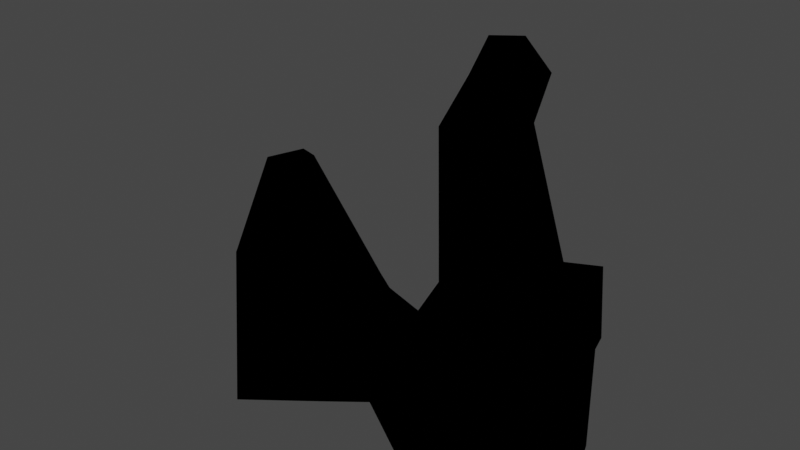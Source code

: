 # Source: TwnObj_Village_HatenoRock_A_03_Far.blend  (saved by Blender 3.6.11; exported with 4.5.12 LTS)
import bpy
from mathutils import Matrix  # noqa: F401  (used for matrix-valued properties, if any)

bpy.ops.wm.read_factory_settings(use_empty=True)
scene = bpy.context.scene
scene.name = 'Scene'

# ---- collections
col_twnobj_village_hatenorock_a_03_far = bpy.data.collections.new('TwnObj_Village_HatenoRock_A_03_Far'); scene.collection.children.link(col_twnobj_village_hatenorock_a_03_far)

# ---- images (referenced by path relative to the original .blend; pixels are not part of the script)
import os
ASSET_DIR = os.environ.get("B2B_ASSET_DIR", "")  # directory of the original .blend (textures are referenced by path, not embedded)
HERE = os.path.dirname(os.path.abspath(__file__))  # packed textures are extracted next to this script under _unpacked/

def load_image(name, relpath, width, height, colorspace="sRGB"):
    """Load a texture the original file referenced (path relative to the .blend, or extracted next to this script)."""
    p = next((c for c in (os.path.join(HERE, relpath), os.path.join(ASSET_DIR, relpath)) if relpath and os.path.exists(c)), "")
    if p:
        img = bpy.data.images.load(p, check_existing=True)
        img.name = name
    else:  # same state as the original file: an image datablock whose file is absent (Cycles renders it pink)
        img = bpy.data.images.new(name, width, height)
        img.source = "FILE"
        img.filepath = "//" + (relpath or name)
    img.colorspace_settings.name = colorspace
    return img
img_far_twnobj_village_hatenorock_a_03_alb_png = load_image('Far_TwnObj_Village_HatenoRock_A_03_Alb.png', 'Far_TwnObj_Village_HatenoRock_A_03_Alb.png', 1024, 1024, 'sRGB')

# ---- materials (node trees are filled in below, after node groups)
mat_far_twnobj_village_hatenorock_a_03 = bpy.data.materials.new('Far_TwnObj_Village_HatenoRock_A_03')
mat_far_twnobj_village_hatenorock_a_03.use_transparent_shadow = False

# ---- material node trees
mat_far_twnobj_village_hatenorock_a_03.use_nodes = True; mat_far_twnobj_village_hatenorock_a_03.node_tree.nodes.clear()
_N = mat_far_twnobj_village_hatenorock_a_03.node_tree.nodes; _L = mat_far_twnobj_village_hatenorock_a_03.node_tree.links
n0 = _N.new('ShaderNodeOutputMaterial'); n0.name = 'Material Output'; n0.location = (300, 300)
n1 = _N.new('ShaderNodeTexImage'); n1.name = 'Image Texture'; n1.location = (-300, 300)
n1.label = 'Base Color'
n1.image = img_far_twnobj_village_hatenorock_a_03_alb_png
n2 = _N.new('ShaderNodeGroup'); n2.name = 'SharedBSDF'; n2.location = (0, 300)
n2.label = 'SharedBSDF'
n2.node_tree = None
n3 = _N.new('ShaderNodeOutputMaterial'); n3.name = 'Material Output.001'; n3.location = (300, 150)
n3.target = 'CYCLES'
n4 = _N.new('ShaderNodeBsdfPrincipled'); n4.name = 'Principled BSDF'; n4.location = (0, 0)
n4.distribution = 'GGX'
n4.subsurface_method = 'RANDOM_WALK_SKIN'
n4.inputs[3].default_value = 1.45
n4.inputs[27].default_value = (0.0, 0.0, 0.0, 1.0)
n4.inputs[28].default_value = 1.0
n5 = _N.new('ShaderNodeNormalMap'); n5.name = 'Normal Map'; n5.location = (0, 0)
n6 = _N.new('ShaderNodeBsdfPrincipled'); n6.name = 'Principled BSDF.001'; n6.location = (0, 0)
n6.distribution = 'GGX'
n6.subsurface_method = 'RANDOM_WALK_SKIN'
n6.inputs[3].default_value = 1.45
n6.inputs[27].default_value = (0.0, 0.0, 0.0, 1.0)
n6.inputs[28].default_value = 1.0
n7 = _N.new('ShaderNodeNormalMap'); n7.name = 'Normal Map.001'; n7.location = (0, 0)
n8 = _N.new('ShaderNodeBsdfPrincipled'); n8.name = 'Principled BSDF.002'; n8.location = (0, 0)
n8.distribution = 'GGX'
n8.subsurface_method = 'RANDOM_WALK_SKIN'
n8.inputs[3].default_value = 1.45
n8.inputs[27].default_value = (0.0, 0.0, 0.0, 1.0)
n8.inputs[28].default_value = 1.0
n9 = _N.new('ShaderNodeNormalMap'); n9.name = 'Normal Map.002'; n9.location = (0, 0)
_L.new(n1.outputs[0], n4.inputs[0])
_L.new(n1.outputs[0], n6.inputs[0])
_L.new(n1.outputs[0], n8.inputs[0])
_L.new(n8.outputs[0], n0.inputs[0])
n0.is_active_output = True

# ---- world
world_world = bpy.data.worlds.new('World'); scene.world = world_world
world_world.use_nodes = True; world_world.node_tree.nodes.clear()
_N = world_world.node_tree.nodes; _L = world_world.node_tree.links
n0 = _N.new('ShaderNodeOutputWorld'); n0.name = 'World Output'; n0.location = (300, 300)
n1 = _N.new('ShaderNodeBackground'); n1.name = 'Background'; n1.location = (10, 300)
n1.inputs[0].default_value = (0.05088, 0.05088, 0.05088, 1.0)
_L.new(n1.outputs[0], n0.inputs[0])
n0.is_active_output = True
world_world.color = (0.05088, 0.05088, 0.05088)
world_world.use_sun_shadow = False
world_world.sun_shadow_jitter_overblur = 0.0

# ---- meshes
me_root_1__far_twnobj_village_hatenorock_a_03 = bpy.data.meshes.new('Root_1__Far_TwnObj_Village_HatenoRock_A_03')
me_root_1__far_twnobj_village_hatenorock_a_03.from_pydata([(0.5129, 0.003172, -0.231), (0.08861, 0.3176, -0.501), (0.05492, -0.01245, -0.3228), (-1.2, 0.2976, 0.1666), (-1.078, -0.00171, 0.4213), (-0.9597, 0.1858, 0.4138), (0.677, -0.006593, 0.1772), (0.1545, 0.05688, 0.3957), (-0.569, 0.1633, 0.05265), (-0.7632, 0.01001, 0.3532), (-0.2335, -0.0007339, 0.05719), (-0.413, 0.24, 0.06341), (0.0891, 0.0769, -0.6173), (-0.4931, 0.07251, -0.08112), (0.1579, 0.8289, -0.5499), (-0.2013, 0.8679, -0.03986), (0.01708, 2.154, -0.01758), (0.1619, 2.162, -0.09382), (0.3508, 2.051, -0.0253), (0.2781, 1.801, -0.02234), (0.4973, 1.081, -0.03809), (0.1335, 1.431, 0.2646), (0.5022, 1.001, -0.3695), (0.5578, -0.00171, -0.2652), (0.7073, 0.8412, -0.03138), (0.6252, 0.4812, 0.1233), (0.2307, 0.9951, 0.3134), (0.1448, 0.4792, 0.4211), (0.0681, 0.07544, 0.5981), (-0.4796, 0.08276, 0.256), (0.06664, 0.8042, 0.477), (-0.06935, 0.9008, 0.199), (-0.2, 1.684, 0.05287), (-0.0007471, 1.879, -0.08832), (0.3005, 1.184, 0.3249), (0.07005, 2.039, 0.196), (0.2366, 2.11, 0.1299), (0.06908, -0.01343, 0.4145), (0.7405, 0.003172, 0.2128), (-1.052, 0.07544, 0.6879), (-1.368, 0.003172, 0.07186), (-1.001, 0.8193, 0.4343), (-1.37, 0.7268, 0.343), (-1.642, 0.07348, 0.06607), (-1.232, 1.287, 0.1952), (-1.084, 1.271, -0.00565), (-1.533, 0.8142, 0.0496), (-1.223, 0.004149, -0.4315), (-1.304, 0.3821, -0.2752), (-1.388, 0.8317, -0.3419), (-1.202, 0.9579, -0.1744), (-1.223, 1.252, -0.06611), (-0.6449, 0.01001, 0.04337), (-0.7944, 0.02954, -0.4407), (-0.3215, 0.6208, 0.04364), (-0.6421, 0.668, -0.0131), (-1.027, 1.191, 0.1863), (-0.9097, 0.4626, -0.3402), (-0.7339, -0.00171, -0.5045), (-0.6737, 0.4797, 0.1063)], [], [(0, 1, 2), (3, 4, 40), (9, 4, 5), (6, 37, 7), (52, 8, 53), (52, 9, 8), (7, 10, 11), (10, 7, 37), (12, 13, 54), (14, 12, 54), (14, 54, 15), (14, 15, 33), (33, 16, 17), (17, 18, 33), (18, 19, 33), (19, 14, 33), (19, 20, 14), (20, 19, 21), (19, 18, 21), (20, 22, 14), (12, 14, 22), (22, 23, 12), (22, 20, 24), (23, 22, 25), (22, 24, 25), (38, 23, 25), (24, 20, 26), (24, 26, 25), (27, 38, 25), (28, 38, 27), (27, 29, 28), (27, 25, 30), (29, 27, 30), (30, 25, 26), (29, 30, 54), (31, 54, 30), (31, 30, 26), (31, 15, 54), (31, 32, 15), (31, 26, 32), (33, 15, 32), (20, 34, 26), (34, 20, 21), (34, 21, 26), (26, 21, 32), (33, 32, 35), (21, 35, 32), (33, 35, 16), (35, 21, 36), (35, 36, 16), (18, 36, 21), (17, 16, 36), (17, 36, 18), (37, 38, 28), (29, 37, 28), (52, 37, 29), (52, 29, 9), (9, 29, 39), (9, 39, 4), (4, 39, 40), (54, 41, 29), (41, 39, 29), (42, 39, 41), (43, 39, 42), (41, 44, 42), (41, 56, 44), (45, 44, 56), (43, 42, 46), (42, 44, 46), (47, 43, 48), (48, 43, 46), (46, 49, 48), (49, 46, 50), (46, 44, 50), (51, 44, 45), (50, 51, 45), (50, 44, 51), (13, 12, 2), (2, 10, 13), (13, 10, 52), (13, 52, 53), (54, 55, 41), (55, 56, 41), (55, 45, 56), (57, 45, 55), (45, 57, 50), (57, 49, 50), (57, 48, 49), (57, 47, 48), (57, 58, 47), (57, 13, 58), (55, 59, 57), (13, 57, 59), (55, 54, 59), (59, 54, 13)])
me_root_1__far_twnobj_village_hatenorock_a_03.polygons.foreach_set('use_smooth', [True] * 95)
_uv = me_root_1__far_twnobj_village_hatenorock_a_03.uv_layers.new(name='bmubin_fixed_00000-texcoord')
_uv.uv.foreach_set('vector', [0.01312, 0.5888, 0.04736, 0.5899, 0.03102, 0.6209, 0.2402, 0.7762, 0.253, 0.8049, 0.2319, 0.8056, 0.3427, 0.8, 0.3256, 0.7986, 0.3323, 0.7762, 0.04768, 0.7762, 0.01312, 0.807, 0.01651, 0.7871, 0.5813, 0.7183, 0.5813, 0.7475, 0.5444, 0.7161, 0.5813, 0.7183, 0.6045, 0.7137, 0.5813, 0.7475, 0.1515, 0.8055, 0.1474, 0.7297, 0.1711, 0.7137, 0.1474, 0.7297, 0.1515, 0.8055, 0.1381, 0.7996, 0.06349, 0.3048, 0.01312, 0.1522, 0.07469, 0.06357, 0.1365, 0.2091, 0.06349, 0.3048, 0.07469, 0.06357, 0.1365, 0.2091, 0.07469, 0.06357, 0.113, 0.06392, 0.1365, 0.2091, 0.113, 0.06392, 0.2226, 0.03445, 0.2226, 0.03445, 0.2793, 0.02625, 0.2605, 0.04701, 0.2605, 0.04701, 0.2519, 0.07839, 0.2226, 0.03445, 0.2519, 0.07839, 0.2418, 0.1103, 0.2226, 0.03445, 0.2418, 0.1103, 0.1365, 0.2091, 0.2226, 0.03445, 0.2418, 0.1103, 0.2105, 0.2481, 0.1365, 0.2091, 0.2105, 0.2481, 0.2418, 0.1103, 0.27, 0.2057, 0.2418, 0.1103, 0.2519, 0.07839, 0.27, 0.2057, 0.2105, 0.2481, 0.1769, 0.2435, 0.1365, 0.2091, 0.06349, 0.3048, 0.1365, 0.2091, 0.1769, 0.2435, 0.1769, 0.2435, 0.1057, 0.4194, 0.06349, 0.3048, 0.1769, 0.2435, 0.2105, 0.2481, 0.1909, 0.3118, 0.1057, 0.4194, 0.1769, 0.2435, 0.1859, 0.3971, 0.1769, 0.2435, 0.1909, 0.3118, 0.1859, 0.3971, 0.156, 0.5192, 0.1057, 0.4194, 0.1859, 0.3971, 0.1909, 0.3118, 0.2105, 0.2481, 0.2641, 0.3119, 0.1909, 0.3118, 0.2641, 0.3119, 0.1859, 0.3971, 0.2626, 0.4508, 0.156, 0.5192, 0.1859, 0.3971, 0.2637, 0.5813, 0.156, 0.5192, 0.2626, 0.4508, 0.2626, 0.4508, 0.3554, 0.5739, 0.2637, 0.5813, 0.2626, 0.4508, 0.1859, 0.3971, 0.2791, 0.3644, 0.3554, 0.5739, 0.2626, 0.4508, 0.2791, 0.3644, 0.2791, 0.3644, 0.1859, 0.3971, 0.2641, 0.3119, 0.3554, 0.5739, 0.2791, 0.3644, 0.3644, 0.3912, 0.3134, 0.3229, 0.3644, 0.3912, 0.2791, 0.3644, 0.3134, 0.3229, 0.2791, 0.3644, 0.2641, 0.3119, 0.3134, 0.3229, 0.3518, 0.3044, 0.3644, 0.3912, 0.3134, 0.3229, 0.3145, 0.1413, 0.3518, 0.3044, 0.3134, 0.3229, 0.2641, 0.3119, 0.3145, 0.1413, 0.3295, 0.07825, 0.3518, 0.3044, 0.3145, 0.1413, 0.2105, 0.2481, 0.259, 0.2663, 0.2641, 0.3119, 0.259, 0.2663, 0.2105, 0.2481, 0.27, 0.2057, 0.259, 0.2663, 0.27, 0.2057, 0.2641, 0.3119, 0.2641, 0.3119, 0.27, 0.2057, 0.3145, 0.1413, 0.3295, 0.07825, 0.3145, 0.1413, 0.2808, 0.08876, 0.27, 0.2057, 0.2808, 0.08876, 0.3145, 0.1413, 0.3295, 0.07825, 0.2808, 0.08876, 0.2793, 0.02625, 0.2808, 0.08876, 0.27, 0.2057, 0.2681, 0.07486, 0.2808, 0.08876, 0.2681, 0.07486, 0.2793, 0.02625, 0.2519, 0.07839, 0.2681, 0.07486, 0.27, 0.2057, 0.2605, 0.04701, 0.2793, 0.02625, 0.2681, 0.07486, 0.2605, 0.04701, 0.2681, 0.07486, 0.2519, 0.07839, 0.6872, 0.1184, 0.7994, 0.02625, 0.6961, 0.2107, 0.6038, 0.1386, 0.6872, 0.1184, 0.6961, 0.2107, 0.5671, 0.07408, 0.6872, 0.1184, 0.6038, 0.1386, 0.5671, 0.07408, 0.6038, 0.1386, 0.5647, 0.14, 0.5647, 0.14, 0.6038, 0.1386, 0.5405, 0.2299, 0.5647, 0.14, 0.5405, 0.2299, 0.5385, 0.1557, 0.5385, 0.1557, 0.5405, 0.2299, 0.5092, 0.09467, 0.6605, 0.2203, 0.6077, 0.3391, 0.6038, 0.1386, 0.6077, 0.3391, 0.5405, 0.2299, 0.6038, 0.1386, 0.569, 0.388, 0.5405, 0.2299, 0.6077, 0.3391, 0.4874, 0.3801, 0.5405, 0.2299, 0.569, 0.388, 0.6077, 0.3391, 0.6141, 0.4588, 0.569, 0.388, 0.6077, 0.3391, 0.633, 0.4266, 0.6141, 0.4588, 0.6268, 0.5066, 0.6141, 0.4588, 0.633, 0.4266, 0.4874, 0.3801, 0.569, 0.388, 0.5568, 0.4593, 0.569, 0.388, 0.6141, 0.4588, 0.5568, 0.4593, 0.4506, 0.5047, 0.4874, 0.3801, 0.4992, 0.5094, 0.4992, 0.5094, 0.4874, 0.3801, 0.5568, 0.4593, 0.5568, 0.4593, 0.5445, 0.5458, 0.4992, 0.5094, 0.5445, 0.5458, 0.5568, 0.4593, 0.5801, 0.5338, 0.5568, 0.4593, 0.6141, 0.4588, 0.5801, 0.5338, 0.6064, 0.5096, 0.6141, 0.4588, 0.6268, 0.5066, 0.5801, 0.5338, 0.6064, 0.5096, 0.6268, 0.5066, 0.5801, 0.5338, 0.6141, 0.4588, 0.6064, 0.5096, 0.446, 0.7882, 0.4862, 0.7137, 0.4851, 0.7675, 0.4851, 0.7675, 0.4654, 0.8141, 0.446, 0.7882, 0.446, 0.7882, 0.4654, 0.8141, 0.43, 0.8151, 0.446, 0.7882, 0.43, 0.8151, 0.4194, 0.7539, 0.8423, 0.5806, 0.8249, 0.5303, 0.8879, 0.4284, 0.8249, 0.5303, 0.8451, 0.3581, 0.8879, 0.4284, 0.8249, 0.5303, 0.8126, 0.3388, 0.8451, 0.3581, 0.7662, 0.5381, 0.8126, 0.3388, 0.8249, 0.5303, 0.8126, 0.3388, 0.7662, 0.5381, 0.7715, 0.3832, 0.7662, 0.5381, 0.7377, 0.3998, 0.7715, 0.3832, 0.7662, 0.5381, 0.7193, 0.4959, 0.7377, 0.3998, 0.7662, 0.5381, 0.7006, 0.5877, 0.7193, 0.4959, 0.7662, 0.5381, 0.7461, 0.6546, 0.7006, 0.5877, 0.7662, 0.5381, 0.7989, 0.6618, 0.7461, 0.6546, 0.8249, 0.5303, 0.8177, 0.5723, 0.7662, 0.5381, 0.7989, 0.6618, 0.7662, 0.5381, 0.8177, 0.5723, 0.8249, 0.5303, 0.8423, 0.5806, 0.8177, 0.5723, 0.8177, 0.5723, 0.8423, 0.5806, 0.7989, 0.6618])
me_root_1__far_twnobj_village_hatenorock_a_03.materials.append(mat_far_twnobj_village_hatenorock_a_03)
me_root_1__far_twnobj_village_hatenorock_a_03.update()
me_root_1__far_twnobj_village_hatenorock_a_03.normals_split_custom_set([tuple(v) for v in zip(*[iter([-0.6973, -0.1391, 0.7032, -0.1136, -0.5425, 0.8324, 0.3405, 0.3777, 0.861, 0.2583, -0.9452, -0.1996, 0.1521, -0.916, -0.3712, 0.4452, -0.7089, -0.547, -0.0928, -0.9838, -0.1536, 0.1521, -0.916, -0.3712, -0.1332, -0.748, -0.6501, -0.5165, -0.2836, -0.8079, 0.3678, -0.8863, -0.2812, -0.06671, 0.5237, -0.8493, -0.5417, -0.8387, 0.05559, -0.5601, -0.8284, -0.007849, -0.5596, -0.6782, -0.4764, -0.5417, -0.8387, 0.05559, -0.0928, -0.9838, -0.1536, -0.5601, -0.8284, -0.007849, -0.06671, 0.5237, -0.8493, 0.1448, -0.881, -0.4504, 0.5594, 0.4342, -0.7061, 0.1448, -0.881, -0.4504, -0.06671, 0.5237, -0.8493, 0.3678, -0.8863, -0.2812, -0.04168, -0.6208, -0.7828, 0.4261, -0.6724, -0.6052, -0.7743, 0.5254, -0.3527, -0.2492, 0.2532, -0.9348, -0.04168, -0.6208, -0.7828, -0.7743, 0.5254, -0.3527, -0.2492, 0.2532, -0.9348, -0.7743, 0.5254, -0.3527, -0.6486, 0.2166, -0.7296, -0.2492, 0.2532, -0.9348, -0.6486, 0.2166, -0.7296, -0.3189, -0.3087, -0.8961, -0.3189, -0.3087, -0.8961, -0.526, 0.8022, -0.2823, 0.06147, 0.6404, -0.7656, 0.06147, 0.6404, -0.7656, 0.8294, 0.4305, -0.356, -0.3189, -0.3087, -0.8961, 0.8294, 0.4305, -0.356, 0.6878, 0.02701, -0.7254, -0.3189, -0.3087, -0.8961, 0.6878, 0.02701, -0.7254, -0.2492, 0.2532, -0.9348, -0.3189, -0.3087, -0.8961, 0.6878, 0.02701, -0.7254, 0.8924, 0.4251, -0.1513, -0.2492, 0.2532, -0.9348, 0.8924, 0.4251, -0.1513, 0.6878, 0.02701, -0.7254, 0.1682, 0.1937, 0.9665, 0.6878, 0.02701, -0.7254, 0.8294, 0.4305, -0.356, 0.1682, 0.1937, 0.9665, 0.8924, 0.4251, -0.1513, 0.6737, 0.2967, -0.6769, -0.2492, 0.2532, -0.9348, -0.04168, -0.6208, -0.7828, -0.2492, 0.2532, -0.9348, 0.6737, 0.2967, -0.6769, 0.6737, 0.2967, -0.6769, 0.767, -0.1487, -0.6242, -0.04168, -0.6208, -0.7828, 0.6737, 0.2967, -0.6769, 0.8924, 0.4251, -0.1513, 0.9774, 0.1195, 0.1743, 0.767, -0.1487, -0.6242, 0.6737, 0.2967, -0.6769, 0.9586, 0.1389, 0.2484, 0.6737, 0.2967, -0.6769, 0.9774, 0.1195, 0.1743, 0.9586, 0.1389, 0.2484, 0.8793, 0.02578, 0.4756, 0.767, -0.1487, -0.6242, 0.9586, 0.1389, 0.2484, 0.9774, 0.1195, 0.1743, 0.8924, 0.4251, -0.1513, 0.2053, 0.2249, 0.9525, 0.9774, 0.1195, 0.1743, 0.2053, 0.2249, 0.9525, 0.9586, 0.1389, 0.2484, 0.2194, 0.1253, 0.9676, 0.8793, 0.02578, 0.4756, 0.9586, 0.1389, 0.2484, 0.7607, -0.3735, 0.5309, 0.8793, 0.02578, 0.4756, 0.2194, 0.1253, 0.9676, 0.2194, 0.1253, 0.9676, 0.3572, -0.3922, 0.8477, 0.7607, -0.3735, 0.5309, 0.2194, 0.1253, 0.9676, 0.9586, 0.1389, 0.2484, -0.1741, 0.27, 0.947, 0.3572, -0.3922, 0.8477, 0.2194, 0.1253, 0.9676, -0.1741, 0.27, 0.947, -0.1741, 0.27, 0.947, 0.9586, 0.1389, 0.2484, 0.2053, 0.2249, 0.9525, 0.3572, -0.3922, 0.8477, -0.1741, 0.27, 0.947, -0.7743, 0.5254, -0.3527, -0.6618, 0.2134, 0.7186, -0.7743, 0.5254, -0.3527, -0.1741, 0.27, 0.947, -0.6618, 0.2134, 0.7186, -0.1741, 0.27, 0.947, 0.2053, 0.2249, 0.9525, -0.6618, 0.2134, 0.7186, -0.6486, 0.2166, -0.7296, -0.7743, 0.5254, -0.3527, -0.6618, 0.2134, 0.7186, -0.9615, 0.2056, 0.1821, -0.6486, 0.2166, -0.7296, -0.6618, 0.2134, 0.7186, 0.2053, 0.2249, 0.9525, -0.9615, 0.2056, 0.1821, -0.3189, -0.3087, -0.8961, -0.6486, 0.2166, -0.7296, -0.9615, 0.2056, 0.1821, 0.8924, 0.4251, -0.1513, 0.7365, 0.2448, 0.6306, 0.2053, 0.2249, 0.9525, 0.7365, 0.2448, 0.6306, 0.8924, 0.4251, -0.1513, 0.1682, 0.1937, 0.9665, 0.7365, 0.2448, 0.6306, 0.1682, 0.1937, 0.9665, 0.2053, 0.2249, 0.9525, 0.2053, 0.2249, 0.9525, 0.1682, 0.1937, 0.9665, -0.9615, 0.2056, 0.1821, -0.3189, -0.3087, -0.8961, -0.9615, 0.2056, 0.1821, -0.3915, 0.3289, 0.8594, 0.1682, 0.1937, 0.9665, -0.3915, 0.3289, 0.8594, -0.9615, 0.2056, 0.1821, -0.3189, -0.3087, -0.8961, -0.3915, 0.3289, 0.8594, -0.526, 0.8022, -0.2823, -0.3915, 0.3289, 0.8594, 0.1682, 0.1937, 0.9665, 0.6026, 0.4226, 0.677, -0.3915, 0.3289, 0.8594, 0.6026, 0.4226, 0.677, -0.526, 0.8022, -0.2823, 0.8294, 0.4305, -0.356, 0.6026, 0.4226, 0.677, 0.1682, 0.1937, 0.9665, 0.06147, 0.6404, -0.7656, -0.526, 0.8022, -0.2823, 0.6026, 0.4226, 0.677, 0.06147, 0.6404, -0.7656, 0.6026, 0.4226, 0.677, 0.8294, 0.4305, -0.356, 0.04109, -0.9581, 0.2835, 0.8793, 0.02578, 0.4756, 0.7607, -0.3735, 0.5309, 0.3572, -0.3922, 0.8477, 0.04109, -0.9581, 0.2835, 0.7607, -0.3735, 0.5309, -0.5417, -0.8387, 0.05559, 0.04109, -0.9581, 0.2835, 0.3572, -0.3922, 0.8477, -0.5417, -0.8387, 0.05559, 0.3572, -0.3922, 0.8477, -0.0928, -0.9838, -0.1536, -0.0928, -0.9838, -0.1536, 0.3572, -0.3922, 0.8477, -0.06071, -0.05484, 0.9966, -0.0928, -0.9838, -0.1536, -0.06071, -0.05484, 0.9966, 0.1521, -0.916, -0.3712, 0.1521, -0.916, -0.3712, -0.06071, -0.05484, 0.9966, 0.4452, -0.7089, -0.547, -0.7743, 0.5254, -0.3527, 0.5569, 0.05558, 0.8287, 0.3572, -0.3922, 0.8477, 0.5569, 0.05558, 0.8287, -0.06071, -0.05484, 0.9966, 0.3572, -0.3922, 0.8477, -0.6443, 0.1841, 0.7423, -0.06071, -0.05484, 0.9966, 0.5569, 0.05558, 0.8287, -0.9414, -0.2936, 0.1663, -0.06071, -0.05484, 0.9966, -0.6443, 0.1841, 0.7423, 0.5569, 0.05558, 0.8287, -0.5245, 0.7202, 0.454, -0.6443, 0.1841, 0.7423, 0.5569, 0.05558, 0.8287, 0.305, 0.8316, 0.4642, -0.5245, 0.7202, 0.454, 0.2725, 0.9548, -0.119, -0.5245, 0.7202, 0.454, 0.305, 0.8316, 0.4642, -0.9414, -0.2936, 0.1663, -0.6443, 0.1841, 0.7423, -0.9571, 0.2858, -0.04698, -0.6443, 0.1841, 0.7423, -0.5245, 0.7202, 0.454, -0.9571, 0.2858, -0.04698, -0.4685, -0.1178, -0.8756, -0.9414, -0.2936, 0.1663, -0.3992, -0.3161, -0.8607, -0.3992, -0.3161, -0.8607, -0.9414, -0.2936, 0.1663, -0.9571, 0.2858, -0.04698, -0.9571, 0.2858, -0.04698, -0.4244, -0.3884, -0.8179, -0.3992, -0.3161, -0.8607, -0.4244, -0.3884, -0.8179, -0.9571, 0.2858, -0.04698, -0.495, 0.1256, -0.8598, -0.9571, 0.2858, -0.04698, -0.5245, 0.7202, 0.454, -0.495, 0.1256, -0.8598, -0.7469, 0.4692, -0.4712, -0.5245, 0.7202, 0.454, 0.2725, 0.9548, -0.119, -0.495, 0.1256, -0.8598, -0.7469, 0.4692, -0.4712, 0.2725, 0.9548, -0.119, -0.495, 0.1256, -0.8598, -0.5245, 0.7202, 0.454, -0.7469, 0.4692, -0.4712, 0.4261, -0.6724, -0.6052, -0.04168, -0.6208, -0.7828, -0.1467, -0.9642, -0.221, -0.1467, -0.9642, -0.221, 0.1449, -0.881, -0.4503, 0.4261, -0.6724, -0.6052, 0.4261, -0.6724, -0.6052, 0.1449, -0.881, -0.4503, -0.5417, -0.8387, 0.05559, 0.4261, -0.6724, -0.6052, -0.5417, -0.8387, 0.05559, -0.5596, -0.6782, -0.4764, -0.7743, 0.5254, -0.3527, 0.5068, 0.4193, -0.7533, 0.5569, 0.05558, 0.8287, 0.5068, 0.4193, -0.7533, 0.305, 0.8316, 0.4642, 0.5569, 0.05558, 0.8287, 0.5068, 0.4193, -0.7533, 0.2725, 0.9548, -0.119, 0.305, 0.8316, 0.4642, 0.3917, 0.3525, -0.8499, 0.2725, 0.9548, -0.119, 0.5068, 0.4193, -0.7533, 0.2725, 0.9548, -0.119, 0.3917, 0.3525, -0.8499, -0.495, 0.1256, -0.8598, 0.3917, 0.3525, -0.8499, -0.4244, -0.3884, -0.8179, -0.495, 0.1256, -0.8598, 0.3917, 0.3525, -0.8499, -0.3992, -0.3161, -0.8607, -0.4244, -0.3884, -0.8179, 0.3917, 0.3525, -0.8499, -0.4685, -0.1178, -0.8756, -0.3992, -0.3161, -0.8607, 0.3917, 0.3525, -0.8499, 0.3723, 0.3762, -0.8485, -0.4685, -0.1178, -0.8756, 0.3917, 0.3525, -0.8499, 0.4261, -0.6724, -0.6052, 0.3723, 0.3762, -0.8485, 0.5068, 0.4193, -0.7533, 0.5266, 0.28, -0.8027, 0.3917, 0.3525, -0.8499, 0.4261, -0.6724, -0.6052, 0.3917, 0.3525, -0.8499, 0.5266, 0.28, -0.8027, 0.5068, 0.4193, -0.7533, -0.7743, 0.5254, -0.3527, 0.5266, 0.28, -0.8027, 0.5266, 0.28, -0.8027, -0.7743, 0.5254, -0.3527, 0.4261, -0.6724, -0.6052])] * 3)])
arm_armature = bpy.data.armatures.new('Armature')  # bones are not reproduced

# ---- objects
ob_twnobj_village_hatenorock_a_03_far = bpy.data.objects.new('TwnObj_Village_HatenoRock_A_03_Far', arm_armature)
ob_root_1__far_twnobj_village_hatenorock_a_03 = bpy.data.objects.new('Root_1__Far_TwnObj_Village_HatenoRock_A_03', me_root_1__far_twnobj_village_hatenorock_a_03)

# ---- transforms, parenting, visibility, modifiers, constraints
ob_twnobj_village_hatenorock_a_03_far.location = (0.0, 0.0, 0.0)
ob_twnobj_village_hatenorock_a_03_far.rotation_euler = (1.571, -0.0, 0.0)
ob_root_1__far_twnobj_village_hatenorock_a_03.parent = ob_twnobj_village_hatenorock_a_03_far
ob_root_1__far_twnobj_village_hatenorock_a_03.location = (0.0, 0.0, 0.0)
_vg = ob_root_1__far_twnobj_village_hatenorock_a_03.vertex_groups.new(name='Root')
_vg.add([0, 1, 2, 3, 4, 5, 6, 7, 8, 9, 10, 11, 12, 13, 14, 15, 16, 17, 18, 19, 20, 21, 22, 23, 24, 25, 26, 27, 28, 29, 30, 31, 32, 33, 34, 35, 36, 37, 38, 39, 40, 41, 42, 43, 44, 45, 46, 47, 48, 49, 50, 51, 52, 53, 54, 55, 56, 57, 58, 59], 1.0, 'REPLACE')
_m = ob_root_1__far_twnobj_village_hatenorock_a_03.modifiers.new('Armature', 'ARMATURE')
_m.object = ob_twnobj_village_hatenorock_a_03_far

# ---- collection membership
col_twnobj_village_hatenorock_a_03_far.objects.link(ob_twnobj_village_hatenorock_a_03_far)
col_twnobj_village_hatenorock_a_03_far.objects.link(ob_root_1__far_twnobj_village_hatenorock_a_03)

# ---- scene / render settings (as saved in the file)
scene.frame_start = 1; scene.frame_end = 250; scene.frame_set(1)
scene.render.engine = 'BLENDER_EEVEE_NEXT'
scene.cycles.sampling_pattern = 'TABULATED_SOBOL'
scene.view_settings.view_transform = 'Filmic'
bpy.context.view_layer.update()

# ---- added for rendering (the .blend has no active camera and no usable light): camera, sun
cam_auto = bpy.data.cameras.new('AutoCamera')
cam_auto.lens = 50.0
cam_auto.sensor_width = 36.0
cam_auto.clip_end = 1000.0
ob_auto_camera = bpy.data.objects.new('AutoCamera', cam_auto)
scene.collection.objects.link(ob_auto_camera)
ob_auto_camera.location = (2.76949, -3.89986, 3.65081)
ob_auto_camera.rotation_euler = (1.09748, -7.21219e-08, 0.694738)
scene.camera = ob_auto_camera
light_auto_sun = bpy.data.lights.new('AutoSun', 'SUN')
light_auto_sun.energy = 3.0
light_auto_sun.angle = 0.0523599
ob_auto_sun = bpy.data.objects.new('AutoSun', light_auto_sun)
scene.collection.objects.link(ob_auto_sun)
ob_auto_sun.rotation_euler = (0.872665, 0.174533, 0.523599)
bpy.context.view_layer.update()
